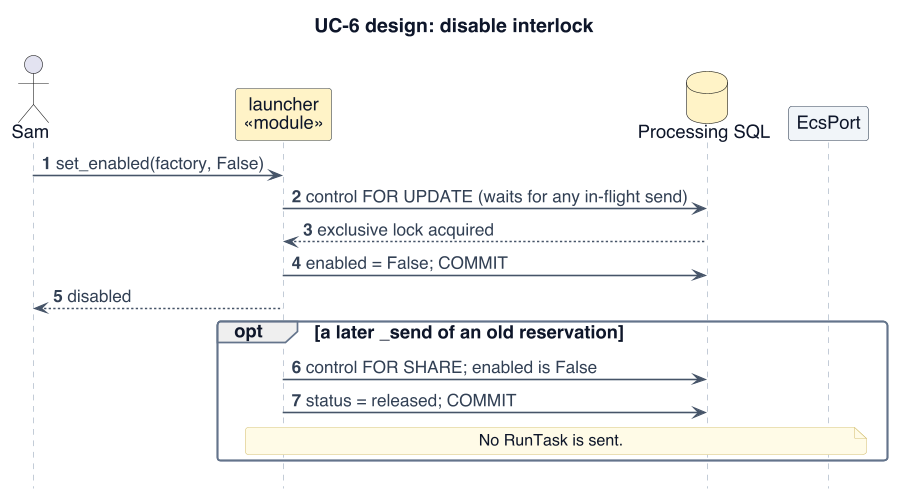

The diagram above was rendered by PlantUML. Its source (embedded in the PNG):
@startuml
!include _style.iuml
skinparam defaultFontSize 16
skinparam ArrowFontSize 15
skinparam classAttributeFontSize 15
skinparam ClassStereotypeFontSize 13
skinparam NoteFontSize 14
skinparam titleFontSize 17
skinparam BoxPadding 8
skinparam maxMessageSize 400
skinparam nodesep 22
skinparam ranksep 22
skinparam sequenceMessageAlign left
hide footbox
hide circle
' processing/launcher.py: set_enabled, _send
title UC-6 design: disable interlock
autonumber
actor Sam
participant "launcher\n«module»" as l $PROC
database "Processing SQL" as sql $PROC
participant "EcsPort" as ecs $INFRA
Sam -> l : set_enabled(factory, False)
l -> sql : control FOR UPDATE (waits for any in-flight send)
sql --> l : exclusive lock acquired
l -> sql : enabled = False; COMMIT
l --> Sam : disabled
opt a later _send of an old reservation
 l -> sql : control FOR SHARE; enabled is False
 l -> sql : status = released; COMMIT
 note over l,ecs : No RunTask is sent.
end
@enduml